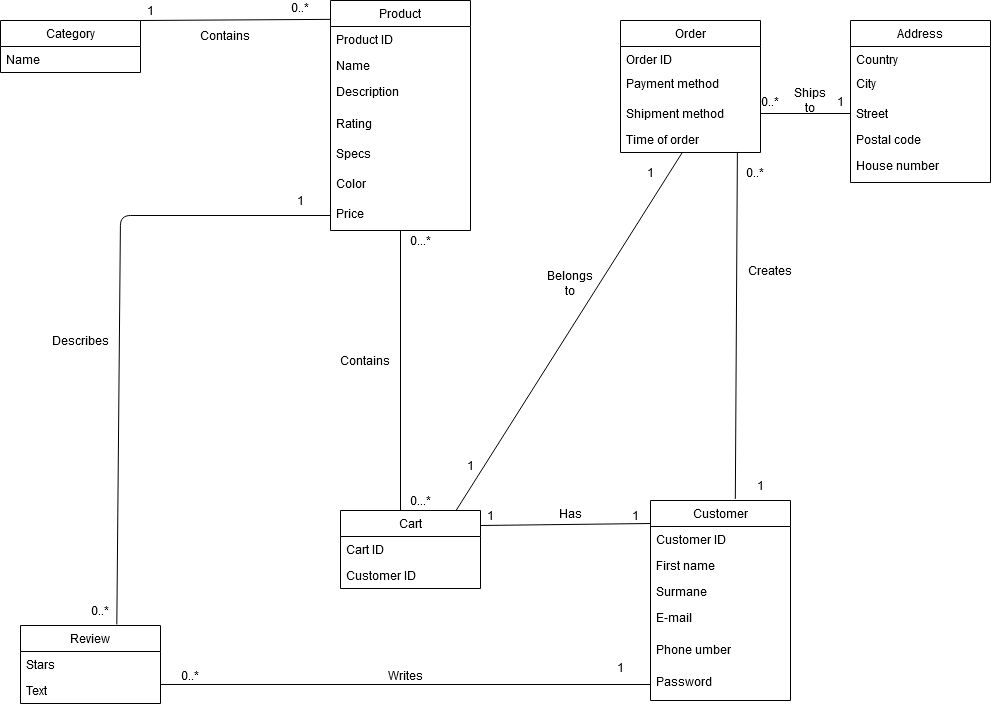

The diagram above was exported from draw.io. Its source (the exported page's mxGraphModel, read from the mxfile embedded in the PNG):
<mxGraphModel dx="1483" dy="781" grid="1" gridSize="10" guides="1" tooltips="1" connect="1" arrows="1" fold="1" page="1" pageScale="1" pageWidth="1169" pageHeight="826" background="#ffffff" math="0" shadow="0">
  <root>
    <mxCell id="0" />
    <mxCell id="1" parent="0" />
    <mxCell id="ugfkkGkTsDxt-3crCf_A-41" value="Customer" style="swimlane;fontStyle=0;childLayout=stackLayout;horizontal=1;startSize=26;fillColor=none;horizontalStack=0;resizeParent=1;resizeParentMax=0;resizeLast=0;collapsible=1;marginBottom=0;" parent="1" vertex="1">
      <mxGeometry x="810" y="620" width="140" height="200" as="geometry" />
    </mxCell>
    <mxCell id="ugfkkGkTsDxt-3crCf_A-42" value="Customer ID" style="text;strokeColor=none;fillColor=none;align=left;verticalAlign=top;spacingLeft=4;spacingRight=4;overflow=hidden;rotatable=0;points=[[0,0.5],[1,0.5]];portConstraint=eastwest;" parent="ugfkkGkTsDxt-3crCf_A-41" vertex="1">
      <mxGeometry y="26" width="140" height="26" as="geometry" />
    </mxCell>
    <mxCell id="ugfkkGkTsDxt-3crCf_A-65" value="First name" style="text;strokeColor=none;fillColor=none;align=left;verticalAlign=top;spacingLeft=4;spacingRight=4;overflow=hidden;rotatable=0;points=[[0,0.5],[1,0.5]];portConstraint=eastwest;" parent="ugfkkGkTsDxt-3crCf_A-41" vertex="1">
      <mxGeometry y="52" width="140" height="26" as="geometry" />
    </mxCell>
    <mxCell id="ugfkkGkTsDxt-3crCf_A-43" value="Surmane" style="text;strokeColor=none;fillColor=none;align=left;verticalAlign=top;spacingLeft=4;spacingRight=4;overflow=hidden;rotatable=0;points=[[0,0.5],[1,0.5]];portConstraint=eastwest;" parent="ugfkkGkTsDxt-3crCf_A-41" vertex="1">
      <mxGeometry y="78" width="140" height="26" as="geometry" />
    </mxCell>
    <mxCell id="ugfkkGkTsDxt-3crCf_A-44" value="E-mail" style="text;strokeColor=none;fillColor=none;align=left;verticalAlign=top;spacingLeft=4;spacingRight=4;overflow=hidden;rotatable=0;points=[[0,0.5],[1,0.5]];portConstraint=eastwest;" parent="ugfkkGkTsDxt-3crCf_A-41" vertex="1">
      <mxGeometry y="104" width="140" height="32" as="geometry" />
    </mxCell>
    <mxCell id="ugfkkGkTsDxt-3crCf_A-49" value="Phone umber" style="text;strokeColor=none;fillColor=none;align=left;verticalAlign=top;spacingLeft=4;spacingRight=4;overflow=hidden;rotatable=0;points=[[0,0.5],[1,0.5]];portConstraint=eastwest;" parent="ugfkkGkTsDxt-3crCf_A-41" vertex="1">
      <mxGeometry y="136" width="140" height="32" as="geometry" />
    </mxCell>
    <mxCell id="ugfkkGkTsDxt-3crCf_A-50" value="Password" style="text;strokeColor=none;fillColor=none;align=left;verticalAlign=top;spacingLeft=4;spacingRight=4;overflow=hidden;rotatable=0;points=[[0,0.5],[1,0.5]];portConstraint=eastwest;" parent="ugfkkGkTsDxt-3crCf_A-41" vertex="1">
      <mxGeometry y="168" width="140" height="32" as="geometry" />
    </mxCell>
    <mxCell id="FHxsq9YPqmG-XQ-XOf_G-41" value="Product" style="swimlane;fontStyle=0;childLayout=stackLayout;horizontal=1;startSize=26;fillColor=none;horizontalStack=0;resizeParent=1;resizeParentMax=0;resizeLast=0;collapsible=1;marginBottom=0;" parent="1" vertex="1">
      <mxGeometry x="490" y="120" width="140" height="230" as="geometry" />
    </mxCell>
    <mxCell id="ugfkkGkTsDxt-3crCf_A-63" value="Product ID" style="text;strokeColor=none;fillColor=none;align=left;verticalAlign=top;spacingLeft=4;spacingRight=4;overflow=hidden;rotatable=0;points=[[0,0.5],[1,0.5]];portConstraint=eastwest;" parent="FHxsq9YPqmG-XQ-XOf_G-41" vertex="1">
      <mxGeometry y="26" width="140" height="26" as="geometry" />
    </mxCell>
    <mxCell id="FHxsq9YPqmG-XQ-XOf_G-42" value="Name" style="text;strokeColor=none;fillColor=none;align=left;verticalAlign=top;spacingLeft=4;spacingRight=4;overflow=hidden;rotatable=0;points=[[0,0.5],[1,0.5]];portConstraint=eastwest;" parent="FHxsq9YPqmG-XQ-XOf_G-41" vertex="1">
      <mxGeometry y="52" width="140" height="26" as="geometry" />
    </mxCell>
    <mxCell id="FHxsq9YPqmG-XQ-XOf_G-44" value="Description" style="text;strokeColor=none;fillColor=none;align=left;verticalAlign=top;spacingLeft=4;spacingRight=4;overflow=hidden;rotatable=0;points=[[0,0.5],[1,0.5]];portConstraint=eastwest;" parent="FHxsq9YPqmG-XQ-XOf_G-41" vertex="1">
      <mxGeometry y="78" width="140" height="32" as="geometry" />
    </mxCell>
    <mxCell id="FHxsq9YPqmG-XQ-XOf_G-45" value="Rating" style="text;strokeColor=none;fillColor=none;align=left;verticalAlign=top;spacingLeft=4;spacingRight=4;overflow=hidden;rotatable=0;points=[[0,0.5],[1,0.5]];portConstraint=eastwest;" parent="FHxsq9YPqmG-XQ-XOf_G-41" vertex="1">
      <mxGeometry y="110" width="140" height="30" as="geometry" />
    </mxCell>
    <mxCell id="FHxsq9YPqmG-XQ-XOf_G-46" value="Specs" style="text;strokeColor=none;fillColor=none;align=left;verticalAlign=top;spacingLeft=4;spacingRight=4;overflow=hidden;rotatable=0;points=[[0,0.5],[1,0.5]];portConstraint=eastwest;" parent="FHxsq9YPqmG-XQ-XOf_G-41" vertex="1">
      <mxGeometry y="140" width="140" height="30" as="geometry" />
    </mxCell>
    <mxCell id="FHxsq9YPqmG-XQ-XOf_G-49" value="Color" style="text;strokeColor=none;fillColor=none;align=left;verticalAlign=top;spacingLeft=4;spacingRight=4;overflow=hidden;rotatable=0;points=[[0,0.5],[1,0.5]];portConstraint=eastwest;" parent="FHxsq9YPqmG-XQ-XOf_G-41" vertex="1">
      <mxGeometry y="170" width="140" height="30" as="geometry" />
    </mxCell>
    <mxCell id="FHxsq9YPqmG-XQ-XOf_G-50" value="Price" style="text;strokeColor=none;fillColor=none;align=left;verticalAlign=top;spacingLeft=4;spacingRight=4;overflow=hidden;rotatable=0;points=[[0,0.5],[1,0.5]];portConstraint=eastwest;" parent="FHxsq9YPqmG-XQ-XOf_G-41" vertex="1">
      <mxGeometry y="200" width="140" height="30" as="geometry" />
    </mxCell>
    <mxCell id="ugfkkGkTsDxt-3crCf_A-45" value="Category" style="swimlane;fontStyle=0;childLayout=stackLayout;horizontal=1;startSize=26;fillColor=none;horizontalStack=0;resizeParent=1;resizeParentMax=0;resizeLast=0;collapsible=1;marginBottom=0;" parent="1" vertex="1">
      <mxGeometry x="160" y="140" width="140" height="52" as="geometry" />
    </mxCell>
    <mxCell id="ugfkkGkTsDxt-3crCf_A-46" value="Name" style="text;strokeColor=none;fillColor=none;align=left;verticalAlign=top;spacingLeft=4;spacingRight=4;overflow=hidden;rotatable=0;points=[[0,0.5],[1,0.5]];portConstraint=eastwest;" parent="ugfkkGkTsDxt-3crCf_A-45" vertex="1">
      <mxGeometry y="26" width="140" height="26" as="geometry" />
    </mxCell>
    <mxCell id="FHxsq9YPqmG-XQ-XOf_G-51" value="Cart" style="swimlane;fontStyle=0;childLayout=stackLayout;horizontal=1;startSize=26;fillColor=none;horizontalStack=0;resizeParent=1;resizeParentMax=0;resizeLast=0;collapsible=1;marginBottom=0;" parent="1" vertex="1">
      <mxGeometry x="500" y="630" width="140" height="78" as="geometry" />
    </mxCell>
    <mxCell id="ugfkkGkTsDxt-3crCf_A-66" value="Cart ID" style="text;strokeColor=none;fillColor=none;align=left;verticalAlign=top;spacingLeft=4;spacingRight=4;overflow=hidden;rotatable=0;points=[[0,0.5],[1,0.5]];portConstraint=eastwest;" parent="FHxsq9YPqmG-XQ-XOf_G-51" vertex="1">
      <mxGeometry y="26" width="140" height="26" as="geometry" />
    </mxCell>
    <mxCell id="FHxsq9YPqmG-XQ-XOf_G-61" value="Customer ID" style="text;strokeColor=none;fillColor=none;align=left;verticalAlign=top;spacingLeft=4;spacingRight=4;overflow=hidden;rotatable=0;points=[[0,0.5],[1,0.5]];portConstraint=eastwest;" parent="FHxsq9YPqmG-XQ-XOf_G-51" vertex="1">
      <mxGeometry y="52" width="140" height="26" as="geometry" />
    </mxCell>
    <mxCell id="ugfkkGkTsDxt-3crCf_A-54" value="Order" style="swimlane;fontStyle=0;childLayout=stackLayout;horizontal=1;startSize=26;fillColor=none;horizontalStack=0;resizeParent=1;resizeParentMax=0;resizeLast=0;collapsible=1;marginBottom=0;" parent="1" vertex="1">
      <mxGeometry x="780" y="140" width="140" height="132" as="geometry" />
    </mxCell>
    <mxCell id="ugfkkGkTsDxt-3crCf_A-58" value="Order ID" style="text;strokeColor=none;fillColor=none;align=left;verticalAlign=top;spacingLeft=4;spacingRight=4;overflow=hidden;rotatable=0;points=[[0,0.5],[1,0.5]];portConstraint=eastwest;" parent="ugfkkGkTsDxt-3crCf_A-54" vertex="1">
      <mxGeometry y="26" width="140" height="24" as="geometry" />
    </mxCell>
    <mxCell id="ugfkkGkTsDxt-3crCf_A-55" value="Payment method" style="text;strokeColor=none;fillColor=none;align=left;verticalAlign=top;spacingLeft=4;spacingRight=4;overflow=hidden;rotatable=0;points=[[0,0.5],[1,0.5]];portConstraint=eastwest;" parent="ugfkkGkTsDxt-3crCf_A-54" vertex="1">
      <mxGeometry y="50" width="140" height="30" as="geometry" />
    </mxCell>
    <mxCell id="ugfkkGkTsDxt-3crCf_A-56" value="Shipment method" style="text;strokeColor=none;fillColor=none;align=left;verticalAlign=top;spacingLeft=4;spacingRight=4;overflow=hidden;rotatable=0;points=[[0,0.5],[1,0.5]];portConstraint=eastwest;" parent="ugfkkGkTsDxt-3crCf_A-54" vertex="1">
      <mxGeometry y="80" width="140" height="26" as="geometry" />
    </mxCell>
    <mxCell id="ugfkkGkTsDxt-3crCf_A-57" value="Time of order" style="text;strokeColor=none;fillColor=none;align=left;verticalAlign=top;spacingLeft=4;spacingRight=4;overflow=hidden;rotatable=0;points=[[0,0.5],[1,0.5]];portConstraint=eastwest;" parent="ugfkkGkTsDxt-3crCf_A-54" vertex="1">
      <mxGeometry y="106" width="140" height="26" as="geometry" />
    </mxCell>
    <mxCell id="FHxsq9YPqmG-XQ-XOf_G-63" value="" style="endArrow=none;html=1;exitX=1;exitY=0;exitDx=0;exitDy=0;entryX=0.002;entryY=0.082;entryDx=0;entryDy=0;entryPerimeter=0;" parent="1" source="ugfkkGkTsDxt-3crCf_A-45" target="FHxsq9YPqmG-XQ-XOf_G-41" edge="1">
      <mxGeometry width="50" height="50" relative="1" as="geometry">
        <mxPoint x="300" y="470" as="sourcePoint" />
        <mxPoint x="493" y="379" as="targetPoint" />
      </mxGeometry>
    </mxCell>
    <mxCell id="FHxsq9YPqmG-XQ-XOf_G-64" value="0..*" style="text;html=1;strokeColor=none;fillColor=none;align=center;verticalAlign=middle;whiteSpace=wrap;rounded=0;rotation=0;" parent="1" vertex="1">
      <mxGeometry x="440" y="120" width="40" height="14" as="geometry" />
    </mxCell>
    <mxCell id="FHxsq9YPqmG-XQ-XOf_G-65" value="1" style="text;html=1;strokeColor=none;fillColor=none;align=center;verticalAlign=middle;whiteSpace=wrap;rounded=0;" parent="1" vertex="1">
      <mxGeometry x="290" y="120" width="40" height="20" as="geometry" />
    </mxCell>
    <mxCell id="ugfkkGkTsDxt-3crCf_A-69" value="0...*" style="text;html=1;strokeColor=none;fillColor=none;align=center;verticalAlign=middle;whiteSpace=wrap;rounded=0;" parent="1" vertex="1">
      <mxGeometry x="560" y="610" width="40" height="20" as="geometry" />
    </mxCell>
    <mxCell id="ugfkkGkTsDxt-3crCf_A-72" value="" style="endArrow=none;html=1;exitX=0.989;exitY=0.9;exitDx=0;exitDy=0;exitPerimeter=0;entryX=0.25;entryY=1;entryDx=0;entryDy=0;" parent="1" source="ugfkkGkTsDxt-3crCf_A-74" target="ugfkkGkTsDxt-3crCf_A-75" edge="1">
      <mxGeometry width="50" height="50" relative="1" as="geometry">
        <mxPoint x="590" y="600" as="sourcePoint" />
        <mxPoint x="640" y="550" as="targetPoint" />
      </mxGeometry>
    </mxCell>
    <mxCell id="ugfkkGkTsDxt-3crCf_A-74" value="1" style="text;html=1;strokeColor=none;fillColor=none;align=center;verticalAlign=middle;whiteSpace=wrap;rounded=0;" parent="1" vertex="1">
      <mxGeometry x="780" y="625" width="30" height="20" as="geometry" />
    </mxCell>
    <mxCell id="ugfkkGkTsDxt-3crCf_A-75" value="1" style="text;html=1;strokeColor=none;fillColor=none;align=center;verticalAlign=middle;whiteSpace=wrap;rounded=0;" parent="1" vertex="1">
      <mxGeometry x="630" y="625" width="40" height="20" as="geometry" />
    </mxCell>
    <mxCell id="FHxsq9YPqmG-XQ-XOf_G-66" value="&lt;div&gt;Contains&lt;/div&gt;" style="text;html=1;strokeColor=none;fillColor=none;align=center;verticalAlign=middle;whiteSpace=wrap;rounded=0;" parent="1" vertex="1">
      <mxGeometry x="350" y="140" width="70" height="30" as="geometry" />
    </mxCell>
    <mxCell id="ugfkkGkTsDxt-3crCf_A-77" value="0..*" style="text;html=1;strokeColor=none;fillColor=none;align=center;verticalAlign=middle;whiteSpace=wrap;rounded=0;" parent="1" vertex="1">
      <mxGeometry x="900" y="282" width="30" height="20" as="geometry" />
    </mxCell>
    <mxCell id="ugfkkGkTsDxt-3crCf_A-78" value="1" style="text;html=1;strokeColor=none;fillColor=none;align=center;verticalAlign=middle;whiteSpace=wrap;rounded=0;" parent="1" vertex="1">
      <mxGeometry x="900" y="595" width="40" height="20" as="geometry" />
    </mxCell>
    <mxCell id="ugfkkGkTsDxt-3crCf_A-79" value="Creates" style="text;html=1;strokeColor=none;fillColor=none;align=center;verticalAlign=middle;whiteSpace=wrap;rounded=0;" parent="1" vertex="1">
      <mxGeometry x="910" y="380" width="40" height="20" as="geometry" />
    </mxCell>
    <mxCell id="FHxsq9YPqmG-XQ-XOf_G-67" value="Contains" style="text;html=1;strokeColor=none;fillColor=none;align=center;verticalAlign=middle;whiteSpace=wrap;rounded=0;" parent="1" vertex="1">
      <mxGeometry x="504.5" y="470" width="40" height="20" as="geometry" />
    </mxCell>
    <mxCell id="ugfkkGkTsDxt-3crCf_A-80" value="" style="endArrow=none;html=1;exitX=0.827;exitY=-0.004;exitDx=0;exitDy=0;exitPerimeter=0;" parent="1" source="FHxsq9YPqmG-XQ-XOf_G-51" target="ugfkkGkTsDxt-3crCf_A-57" edge="1">
      <mxGeometry width="50" height="50" relative="1" as="geometry">
        <mxPoint x="670" y="420" as="sourcePoint" />
        <mxPoint x="780" y="287" as="targetPoint" />
      </mxGeometry>
    </mxCell>
    <mxCell id="ugfkkGkTsDxt-3crCf_A-81" value="1" style="text;html=1;strokeColor=none;fillColor=none;align=center;verticalAlign=middle;whiteSpace=wrap;rounded=0;" parent="1" vertex="1">
      <mxGeometry x="790" y="282" width="40" height="20" as="geometry" />
    </mxCell>
    <mxCell id="ugfkkGkTsDxt-3crCf_A-82" value="1" style="text;html=1;strokeColor=none;fillColor=none;align=center;verticalAlign=middle;whiteSpace=wrap;rounded=0;" parent="1" vertex="1">
      <mxGeometry x="610" y="575" width="40" height="20" as="geometry" />
    </mxCell>
    <mxCell id="ugfkkGkTsDxt-3crCf_A-83" value="Belongs to" style="text;html=1;strokeColor=none;fillColor=none;align=center;verticalAlign=middle;whiteSpace=wrap;rounded=0;" parent="1" vertex="1">
      <mxGeometry x="710" y="393" width="40" height="20" as="geometry" />
    </mxCell>
    <mxCell id="ugfkkGkTsDxt-3crCf_A-85" value="Has" style="text;html=1;strokeColor=none;fillColor=none;align=center;verticalAlign=middle;whiteSpace=wrap;rounded=0;" parent="1" vertex="1">
      <mxGeometry x="710" y="623" width="40" height="20" as="geometry" />
    </mxCell>
    <mxCell id="ugfkkGkTsDxt-3crCf_A-86" value="Address" style="swimlane;fontStyle=0;childLayout=stackLayout;horizontal=1;startSize=26;fillColor=none;horizontalStack=0;resizeParent=1;resizeParentMax=0;resizeLast=0;collapsible=1;marginBottom=0;" vertex="1" parent="1">
      <mxGeometry x="1010" y="140" width="140" height="162" as="geometry" />
    </mxCell>
    <mxCell id="ugfkkGkTsDxt-3crCf_A-87" value="Country" style="text;strokeColor=none;fillColor=none;align=left;verticalAlign=top;spacingLeft=4;spacingRight=4;overflow=hidden;rotatable=0;points=[[0,0.5],[1,0.5]];portConstraint=eastwest;" vertex="1" parent="ugfkkGkTsDxt-3crCf_A-86">
      <mxGeometry y="26" width="140" height="24" as="geometry" />
    </mxCell>
    <mxCell id="ugfkkGkTsDxt-3crCf_A-88" value="City" style="text;strokeColor=none;fillColor=none;align=left;verticalAlign=top;spacingLeft=4;spacingRight=4;overflow=hidden;rotatable=0;points=[[0,0.5],[1,0.5]];portConstraint=eastwest;" vertex="1" parent="ugfkkGkTsDxt-3crCf_A-86">
      <mxGeometry y="50" width="140" height="30" as="geometry" />
    </mxCell>
    <mxCell id="ugfkkGkTsDxt-3crCf_A-89" value="Street" style="text;strokeColor=none;fillColor=none;align=left;verticalAlign=top;spacingLeft=4;spacingRight=4;overflow=hidden;rotatable=0;points=[[0,0.5],[1,0.5]];portConstraint=eastwest;" vertex="1" parent="ugfkkGkTsDxt-3crCf_A-86">
      <mxGeometry y="80" width="140" height="26" as="geometry" />
    </mxCell>
    <mxCell id="ugfkkGkTsDxt-3crCf_A-90" value="Postal code" style="text;strokeColor=none;fillColor=none;align=left;verticalAlign=top;spacingLeft=4;spacingRight=4;overflow=hidden;rotatable=0;points=[[0,0.5],[1,0.5]];portConstraint=eastwest;" vertex="1" parent="ugfkkGkTsDxt-3crCf_A-86">
      <mxGeometry y="106" width="140" height="26" as="geometry" />
    </mxCell>
    <mxCell id="ugfkkGkTsDxt-3crCf_A-91" value="House number" style="text;strokeColor=none;fillColor=none;align=left;verticalAlign=top;spacingLeft=4;spacingRight=4;overflow=hidden;rotatable=0;points=[[0,0.5],[1,0.5]];portConstraint=eastwest;" vertex="1" parent="ugfkkGkTsDxt-3crCf_A-86">
      <mxGeometry y="132" width="140" height="30" as="geometry" />
    </mxCell>
    <mxCell id="ugfkkGkTsDxt-3crCf_A-93" value="" style="endArrow=none;html=1;entryX=1;entryY=0.5;entryDx=0;entryDy=0;exitX=0;exitY=0.5;exitDx=0;exitDy=0;" edge="1" parent="1" source="ugfkkGkTsDxt-3crCf_A-89" target="ugfkkGkTsDxt-3crCf_A-56">
      <mxGeometry width="50" height="50" relative="1" as="geometry">
        <mxPoint x="680" y="380" as="sourcePoint" />
        <mxPoint x="730" y="330" as="targetPoint" />
      </mxGeometry>
    </mxCell>
    <mxCell id="ugfkkGkTsDxt-3crCf_A-94" value="0..*" style="text;html=1;strokeColor=none;fillColor=none;align=center;verticalAlign=middle;whiteSpace=wrap;rounded=0;" vertex="1" parent="1">
      <mxGeometry x="920" y="211" width="20" height="20" as="geometry" />
    </mxCell>
    <mxCell id="ugfkkGkTsDxt-3crCf_A-95" value="1" style="text;html=1;strokeColor=none;fillColor=none;align=center;verticalAlign=middle;whiteSpace=wrap;rounded=0;" vertex="1" parent="1">
      <mxGeometry x="990" y="211" width="20" height="20" as="geometry" />
    </mxCell>
    <mxCell id="ugfkkGkTsDxt-3crCf_A-96" value="Review" style="swimlane;fontStyle=0;childLayout=stackLayout;horizontal=1;startSize=26;fillColor=none;horizontalStack=0;resizeParent=1;resizeParentMax=0;resizeLast=0;collapsible=1;marginBottom=0;" vertex="1" parent="1">
      <mxGeometry x="180" y="745" width="140" height="78" as="geometry" />
    </mxCell>
    <mxCell id="ugfkkGkTsDxt-3crCf_A-97" value="Stars" style="text;strokeColor=none;fillColor=none;align=left;verticalAlign=top;spacingLeft=4;spacingRight=4;overflow=hidden;rotatable=0;points=[[0,0.5],[1,0.5]];portConstraint=eastwest;" vertex="1" parent="ugfkkGkTsDxt-3crCf_A-96">
      <mxGeometry y="26" width="140" height="26" as="geometry" />
    </mxCell>
    <mxCell id="ugfkkGkTsDxt-3crCf_A-98" value="Text" style="text;strokeColor=none;fillColor=none;align=left;verticalAlign=top;spacingLeft=4;spacingRight=4;overflow=hidden;rotatable=0;points=[[0,0.5],[1,0.5]];portConstraint=eastwest;" vertex="1" parent="ugfkkGkTsDxt-3crCf_A-96">
      <mxGeometry y="52" width="140" height="26" as="geometry" />
    </mxCell>
    <mxCell id="ugfkkGkTsDxt-3crCf_A-100" value="1" style="text;html=1;strokeColor=none;fillColor=none;align=center;verticalAlign=middle;whiteSpace=wrap;rounded=0;" vertex="1" parent="1">
      <mxGeometry x="440" y="310" width="40" height="20" as="geometry" />
    </mxCell>
    <mxCell id="ugfkkGkTsDxt-3crCf_A-101" value="0..*" style="text;html=1;strokeColor=none;fillColor=none;align=center;verticalAlign=middle;whiteSpace=wrap;rounded=0;" vertex="1" parent="1">
      <mxGeometry x="240" y="720" width="40" height="20" as="geometry" />
    </mxCell>
    <mxCell id="ugfkkGkTsDxt-3crCf_A-102" value="" style="endArrow=none;html=1;exitX=1;exitY=0.269;exitDx=0;exitDy=0;exitPerimeter=0;entryX=0;entryY=0.5;entryDx=0;entryDy=0;" edge="1" parent="1" source="ugfkkGkTsDxt-3crCf_A-98" target="ugfkkGkTsDxt-3crCf_A-50">
      <mxGeometry width="50" height="50" relative="1" as="geometry">
        <mxPoint x="370" y="835" as="sourcePoint" />
        <mxPoint x="420" y="785" as="targetPoint" />
      </mxGeometry>
    </mxCell>
    <mxCell id="ugfkkGkTsDxt-3crCf_A-103" value="0..*" style="text;html=1;strokeColor=none;fillColor=none;align=center;verticalAlign=middle;whiteSpace=wrap;rounded=0;" vertex="1" parent="1">
      <mxGeometry x="330" y="785" width="40" height="20" as="geometry" />
    </mxCell>
    <mxCell id="ugfkkGkTsDxt-3crCf_A-105" value="1" style="text;html=1;strokeColor=none;fillColor=none;align=center;verticalAlign=middle;whiteSpace=wrap;rounded=0;" vertex="1" parent="1">
      <mxGeometry x="760" y="777" width="40" height="20" as="geometry" />
    </mxCell>
    <mxCell id="ugfkkGkTsDxt-3crCf_A-106" value="Writes" style="text;html=1;strokeColor=none;fillColor=none;align=center;verticalAlign=middle;whiteSpace=wrap;rounded=0;" vertex="1" parent="1">
      <mxGeometry x="544.5" y="785" width="40" height="20" as="geometry" />
    </mxCell>
    <mxCell id="ugfkkGkTsDxt-3crCf_A-107" style="edgeStyle=orthogonalEdgeStyle;rounded=0;orthogonalLoop=1;jettySize=auto;html=1;exitX=0.5;exitY=1;exitDx=0;exitDy=0;" edge="1" parent="1" source="ugfkkGkTsDxt-3crCf_A-106" target="ugfkkGkTsDxt-3crCf_A-106">
      <mxGeometry relative="1" as="geometry" />
    </mxCell>
    <mxCell id="ugfkkGkTsDxt-3crCf_A-111" value="Describes" style="text;html=1;strokeColor=none;fillColor=none;align=center;verticalAlign=middle;whiteSpace=wrap;rounded=0;" vertex="1" parent="1">
      <mxGeometry x="220" y="450" width="40" height="20" as="geometry" />
    </mxCell>
    <mxCell id="ugfkkGkTsDxt-3crCf_A-118" value="" style="endArrow=none;html=1;exitX=0;exitY=1;exitDx=0;exitDy=0;" edge="1" parent="1" source="ugfkkGkTsDxt-3crCf_A-69" target="FHxsq9YPqmG-XQ-XOf_G-50">
      <mxGeometry width="50" height="50" relative="1" as="geometry">
        <mxPoint x="559.6399999999999" y="439.74" as="sourcePoint" />
        <mxPoint x="559.8599999999999" y="375.8699999999999" as="targetPoint" />
      </mxGeometry>
    </mxCell>
    <mxCell id="ugfkkGkTsDxt-3crCf_A-122" value="" style="endArrow=none;html=1;exitX=0.606;exitY=-0.008;exitDx=0;exitDy=0;exitPerimeter=0;entryX=0.835;entryY=0.979;entryDx=0;entryDy=0;entryPerimeter=0;" edge="1" parent="1" source="ugfkkGkTsDxt-3crCf_A-41" target="ugfkkGkTsDxt-3crCf_A-57">
      <mxGeometry width="50" height="50" relative="1" as="geometry">
        <mxPoint x="860" y="390" as="sourcePoint" />
        <mxPoint x="910" y="340" as="targetPoint" />
      </mxGeometry>
    </mxCell>
    <mxCell id="tjrhGzzMjEj6FNlBtzM_-2" value="" style="endArrow=none;html=1;entryX=0;entryY=0.5;entryDx=0;entryDy=0;exitX=0.688;exitY=-0.013;exitDx=0;exitDy=0;exitPerimeter=0;" edge="1" parent="1" source="ugfkkGkTsDxt-3crCf_A-96" target="FHxsq9YPqmG-XQ-XOf_G-50">
      <mxGeometry width="50" height="50" relative="1" as="geometry">
        <mxPoint x="270" y="740.0000000000002" as="sourcePoint" />
        <mxPoint x="490" y="335" as="targetPoint" />
        <Array as="points">
          <mxPoint x="280" y="335" />
        </Array>
      </mxGeometry>
    </mxCell>
    <mxCell id="tjrhGzzMjEj6FNlBtzM_-6" value="0...*" style="text;html=1;strokeColor=none;fillColor=none;align=center;verticalAlign=middle;whiteSpace=wrap;rounded=0;" vertex="1" parent="1">
      <mxGeometry x="560" y="350" width="40" height="20" as="geometry" />
    </mxCell>
    <mxCell id="ugfkkGkTsDxt-3crCf_A-124" value="Ships to" style="text;html=1;strokeColor=none;fillColor=none;align=center;verticalAlign=middle;whiteSpace=wrap;rounded=0;" vertex="1" parent="1">
      <mxGeometry x="950" y="210" width="40" height="20" as="geometry" />
    </mxCell>
  </root>
</mxGraphModel>